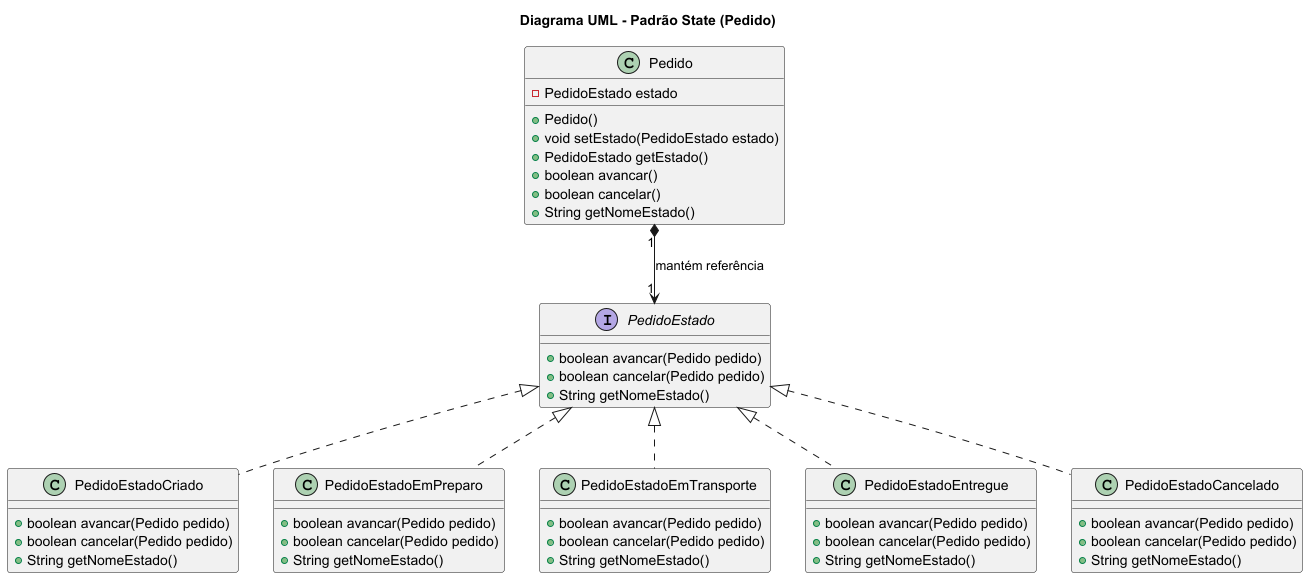

The diagram above was rendered by PlantUML. Its source (embedded in the PNG):
@startuml
title Diagrama UML - Padrão State (Pedido)

interface PedidoEstado {
    + boolean avancar(Pedido pedido)
    + boolean cancelar(Pedido pedido)
    + String getNomeEstado()
}

class Pedido {
    - PedidoEstado estado
    + Pedido()
    + void setEstado(PedidoEstado estado)
    + PedidoEstado getEstado()
    + boolean avancar()
    + boolean cancelar()
    + String getNomeEstado()
}

class PedidoEstadoCriado {
    + boolean avancar(Pedido pedido)
    + boolean cancelar(Pedido pedido)
    + String getNomeEstado()
}

class PedidoEstadoEmPreparo {
    + boolean avancar(Pedido pedido)
    + boolean cancelar(Pedido pedido)
    + String getNomeEstado()
}

class PedidoEstadoEmTransporte {
    + boolean avancar(Pedido pedido)
    + boolean cancelar(Pedido pedido)
    + String getNomeEstado()
}

class PedidoEstadoEntregue {
    + boolean avancar(Pedido pedido)
    + boolean cancelar(Pedido pedido)
    + String getNomeEstado()
}

class PedidoEstadoCancelado {
    + boolean avancar(Pedido pedido)
    + boolean cancelar(Pedido pedido)
    + String getNomeEstado()
}

Pedido "1" *--> "1" PedidoEstado : mantém referência
PedidoEstado <|.. PedidoEstadoCriado
PedidoEstado <|.. PedidoEstadoEmPreparo
PedidoEstado <|.. PedidoEstadoEmTransporte
PedidoEstado <|.. PedidoEstadoEntregue
PedidoEstado <|.. PedidoEstadoCancelado

@enduml